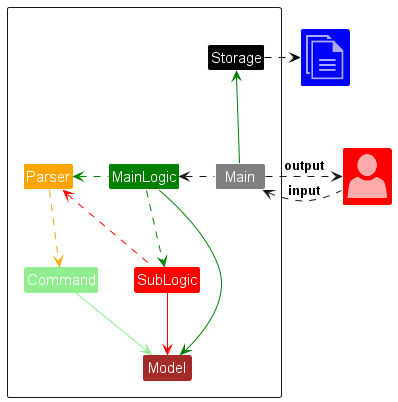

The diagram above was rendered by PlantUML. Its source (embedded in the PNG):
@startuml
!include <office/Concepts/globe_internet>
!include <office/Concepts/documents>
!include <office/Users/user>
!include style.puml

Class "<$user>" as User #red
Class "<$documents>" as File #blue

Package " "<<Rectangle>>{
    Class Main #grey
    Class MainLogic #green
    Class Command #lightgreen
    Class SubLogic #red
    Class Storage #black
    Class Model #brown
    Class Parser #orange
}
User .left.> Main : input
Main .right.> User : output
Main .left.> MainLogic
MainLogic -down.> SubLogic #green
MainLogic -left.> Parser #green
Main -up-> Storage #green
MainLogic -up> Model #green
SubLogic -left.> Parser #red
SubLogic -down-> Model #red
Command -down-> Model #lightgreen
Storage -right.> File #black
Parser -down.> Command #orange

@enduml